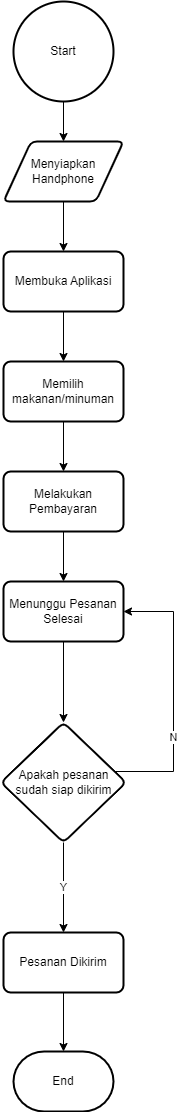

The diagram above was exported from draw.io. Its source (the exported page's mxGraphModel, read from the mxfile embedded in the PNG):
<mxGraphModel dx="864" dy="516" grid="1" gridSize="10" guides="1" tooltips="1" connect="1" arrows="1" fold="1" page="1" pageScale="1" pageWidth="827" pageHeight="1169" math="0" shadow="0">
  <root>
    <mxCell id="WIyWlLk6GJQsqaUBKTNV-0" />
    <mxCell id="WIyWlLk6GJQsqaUBKTNV-1" parent="WIyWlLk6GJQsqaUBKTNV-0" />
    <mxCell id="NVgh1P9bnGYu_ooRkpXo-32" value="" style="edgeStyle=orthogonalEdgeStyle;rounded=0;orthogonalLoop=1;jettySize=auto;html=1;" parent="WIyWlLk6GJQsqaUBKTNV-1" source="NVgh1P9bnGYu_ooRkpXo-30" target="NVgh1P9bnGYu_ooRkpXo-31" edge="1">
      <mxGeometry relative="1" as="geometry" />
    </mxCell>
    <mxCell id="NVgh1P9bnGYu_ooRkpXo-30" value="Start" style="strokeWidth=2;html=1;shape=mxgraph.flowchart.start_2;whiteSpace=wrap;" parent="WIyWlLk6GJQsqaUBKTNV-1" vertex="1">
      <mxGeometry x="275" y="119" width="100" height="100" as="geometry" />
    </mxCell>
    <mxCell id="NVgh1P9bnGYu_ooRkpXo-34" value="" style="edgeStyle=orthogonalEdgeStyle;rounded=0;orthogonalLoop=1;jettySize=auto;html=1;" parent="WIyWlLk6GJQsqaUBKTNV-1" source="NVgh1P9bnGYu_ooRkpXo-31" target="NVgh1P9bnGYu_ooRkpXo-33" edge="1">
      <mxGeometry relative="1" as="geometry" />
    </mxCell>
    <mxCell id="NVgh1P9bnGYu_ooRkpXo-31" value="Menyiapkan Handphone" style="shape=parallelogram;html=1;strokeWidth=2;perimeter=parallelogramPerimeter;whiteSpace=wrap;rounded=1;arcSize=12;size=0.23;" parent="WIyWlLk6GJQsqaUBKTNV-1" vertex="1">
      <mxGeometry x="265" y="259" width="120" height="60" as="geometry" />
    </mxCell>
    <mxCell id="NVgh1P9bnGYu_ooRkpXo-36" value="" style="edgeStyle=orthogonalEdgeStyle;rounded=0;orthogonalLoop=1;jettySize=auto;html=1;" parent="WIyWlLk6GJQsqaUBKTNV-1" source="NVgh1P9bnGYu_ooRkpXo-33" target="NVgh1P9bnGYu_ooRkpXo-35" edge="1">
      <mxGeometry relative="1" as="geometry" />
    </mxCell>
    <mxCell id="NVgh1P9bnGYu_ooRkpXo-33" value="Membuka Aplikasi" style="whiteSpace=wrap;html=1;strokeWidth=2;rounded=1;arcSize=12;" parent="WIyWlLk6GJQsqaUBKTNV-1" vertex="1">
      <mxGeometry x="265" y="369" width="120" height="60" as="geometry" />
    </mxCell>
    <mxCell id="NVgh1P9bnGYu_ooRkpXo-38" value="" style="edgeStyle=orthogonalEdgeStyle;rounded=0;orthogonalLoop=1;jettySize=auto;html=1;" parent="WIyWlLk6GJQsqaUBKTNV-1" source="NVgh1P9bnGYu_ooRkpXo-35" target="NVgh1P9bnGYu_ooRkpXo-37" edge="1">
      <mxGeometry relative="1" as="geometry" />
    </mxCell>
    <mxCell id="NVgh1P9bnGYu_ooRkpXo-35" value="Memilih makanan/minuman" style="whiteSpace=wrap;html=1;strokeWidth=2;rounded=1;arcSize=12;" parent="WIyWlLk6GJQsqaUBKTNV-1" vertex="1">
      <mxGeometry x="265" y="479" width="120" height="60" as="geometry" />
    </mxCell>
    <mxCell id="NVgh1P9bnGYu_ooRkpXo-40" value="" style="edgeStyle=orthogonalEdgeStyle;rounded=0;orthogonalLoop=1;jettySize=auto;html=1;" parent="WIyWlLk6GJQsqaUBKTNV-1" source="NVgh1P9bnGYu_ooRkpXo-37" target="NVgh1P9bnGYu_ooRkpXo-39" edge="1">
      <mxGeometry relative="1" as="geometry" />
    </mxCell>
    <mxCell id="NVgh1P9bnGYu_ooRkpXo-37" value="Melakukan Pembayaran" style="whiteSpace=wrap;html=1;strokeWidth=2;rounded=1;arcSize=12;" parent="WIyWlLk6GJQsqaUBKTNV-1" vertex="1">
      <mxGeometry x="265" y="589" width="120" height="60" as="geometry" />
    </mxCell>
    <mxCell id="NVgh1P9bnGYu_ooRkpXo-42" value="" style="edgeStyle=orthogonalEdgeStyle;rounded=0;orthogonalLoop=1;jettySize=auto;html=1;" parent="WIyWlLk6GJQsqaUBKTNV-1" source="NVgh1P9bnGYu_ooRkpXo-39" target="NVgh1P9bnGYu_ooRkpXo-41" edge="1">
      <mxGeometry relative="1" as="geometry" />
    </mxCell>
    <mxCell id="NVgh1P9bnGYu_ooRkpXo-39" value="Menunggu Pesanan Selesai" style="whiteSpace=wrap;html=1;strokeWidth=2;rounded=1;arcSize=12;" parent="WIyWlLk6GJQsqaUBKTNV-1" vertex="1">
      <mxGeometry x="265" y="699" width="120" height="60" as="geometry" />
    </mxCell>
    <mxCell id="NVgh1P9bnGYu_ooRkpXo-44" value="N" style="edgeStyle=orthogonalEdgeStyle;rounded=0;orthogonalLoop=1;jettySize=auto;html=1;entryX=1;entryY=0.5;entryDx=0;entryDy=0;" parent="WIyWlLk6GJQsqaUBKTNV-1" source="NVgh1P9bnGYu_ooRkpXo-41" target="NVgh1P9bnGYu_ooRkpXo-39" edge="1">
      <mxGeometry x="-0.3077" relative="1" as="geometry">
        <mxPoint x="467.5" y="889" as="targetPoint" />
        <Array as="points">
          <mxPoint x="435" y="889" />
          <mxPoint x="435" y="729" />
        </Array>
        <mxPoint as="offset" />
      </mxGeometry>
    </mxCell>
    <mxCell id="NVgh1P9bnGYu_ooRkpXo-47" value="Y" style="edgeStyle=orthogonalEdgeStyle;rounded=0;orthogonalLoop=1;jettySize=auto;html=1;" parent="WIyWlLk6GJQsqaUBKTNV-1" source="NVgh1P9bnGYu_ooRkpXo-41" target="NVgh1P9bnGYu_ooRkpXo-46" edge="1">
      <mxGeometry relative="1" as="geometry" />
    </mxCell>
    <mxCell id="NVgh1P9bnGYu_ooRkpXo-41" value="Apakah pesanan sudah siap dikirim" style="rhombus;whiteSpace=wrap;html=1;strokeWidth=2;rounded=1;arcSize=12;" parent="WIyWlLk6GJQsqaUBKTNV-1" vertex="1">
      <mxGeometry x="262.5" y="840" width="125" height="120" as="geometry" />
    </mxCell>
    <mxCell id="NVgh1P9bnGYu_ooRkpXo-49" value="" style="edgeStyle=orthogonalEdgeStyle;rounded=0;orthogonalLoop=1;jettySize=auto;html=1;" parent="WIyWlLk6GJQsqaUBKTNV-1" source="NVgh1P9bnGYu_ooRkpXo-46" target="NVgh1P9bnGYu_ooRkpXo-48" edge="1">
      <mxGeometry relative="1" as="geometry" />
    </mxCell>
    <mxCell id="NVgh1P9bnGYu_ooRkpXo-46" value="Pesanan Dikirim" style="whiteSpace=wrap;html=1;strokeWidth=2;rounded=1;arcSize=12;" parent="WIyWlLk6GJQsqaUBKTNV-1" vertex="1">
      <mxGeometry x="265" y="1050" width="120" height="60" as="geometry" />
    </mxCell>
    <mxCell id="NVgh1P9bnGYu_ooRkpXo-48" value="End" style="strokeWidth=2;html=1;shape=mxgraph.flowchart.terminator;whiteSpace=wrap;" parent="WIyWlLk6GJQsqaUBKTNV-1" vertex="1">
      <mxGeometry x="275" y="1169" width="100" height="60" as="geometry" />
    </mxCell>
  </root>
</mxGraphModel>